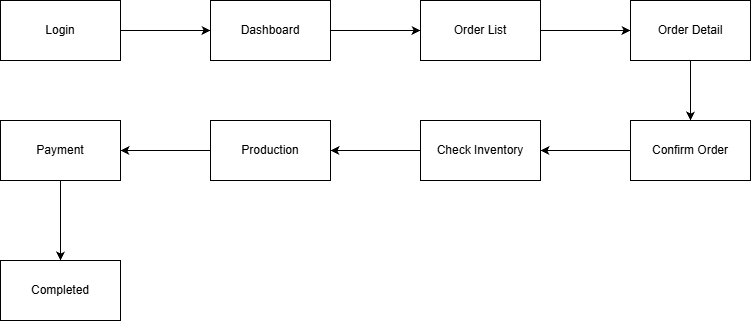

The diagram above was exported from draw.io. Its source (the exported page's mxGraphModel, read from the mxfile embedded in the PNG):
<mxGraphModel dx="1030" dy="527" grid="1" gridSize="10" guides="1" tooltips="1" connect="1" arrows="1" fold="1" page="1" pageScale="1" pageWidth="827" pageHeight="1169" math="0" shadow="0">
  <root>
    <mxCell id="0" />
    <mxCell id="1" parent="0" />
    <mxCell id="wm-RocoJtxeYdqUmTs8G-1" edge="1" parent="1" source="wm-RocoJtxeYdqUmTs8G-2" style="edgeStyle=orthogonalEdgeStyle;rounded=0;orthogonalLoop=1;jettySize=auto;html=1;" target="wm-RocoJtxeYdqUmTs8G-4" value="">
      <mxGeometry relative="1" as="geometry" />
    </mxCell>
    <mxCell id="wm-RocoJtxeYdqUmTs8G-2" parent="1" style="rounded=0;whiteSpace=wrap;html=1;" value="Login" vertex="1">
      <mxGeometry height="60" width="120" x="39" y="110" as="geometry" />
    </mxCell>
    <mxCell id="wm-RocoJtxeYdqUmTs8G-3" edge="1" parent="1" source="wm-RocoJtxeYdqUmTs8G-4" style="edgeStyle=orthogonalEdgeStyle;rounded=0;orthogonalLoop=1;jettySize=auto;html=1;" target="wm-RocoJtxeYdqUmTs8G-15" value="">
      <mxGeometry relative="1" as="geometry" />
    </mxCell>
    <mxCell id="wm-RocoJtxeYdqUmTs8G-4" parent="1" style="rounded=0;whiteSpace=wrap;html=1;" value="Dashboard" vertex="1">
      <mxGeometry height="60" width="120" x="249" y="110" as="geometry" />
    </mxCell>
    <mxCell id="wm-RocoJtxeYdqUmTs8G-5" edge="1" parent="1" source="wm-RocoJtxeYdqUmTs8G-6" style="edgeStyle=orthogonalEdgeStyle;rounded=0;orthogonalLoop=1;jettySize=auto;html=1;" target="wm-RocoJtxeYdqUmTs8G-17" value="">
      <mxGeometry relative="1" as="geometry" />
    </mxCell>
    <mxCell id="wm-RocoJtxeYdqUmTs8G-6" parent="1" style="rounded=0;whiteSpace=wrap;html=1;" value="Order Detail" vertex="1">
      <mxGeometry height="60" width="120" x="669" y="110" as="geometry" />
    </mxCell>
    <mxCell id="wm-RocoJtxeYdqUmTs8G-7" edge="1" parent="1" source="wm-RocoJtxeYdqUmTs8G-8" style="edgeStyle=orthogonalEdgeStyle;rounded=0;orthogonalLoop=1;jettySize=auto;html=1;" target="wm-RocoJtxeYdqUmTs8G-9" value="">
      <mxGeometry relative="1" as="geometry" />
    </mxCell>
    <mxCell id="wm-RocoJtxeYdqUmTs8G-8" parent="1" style="rounded=0;whiteSpace=wrap;html=1;" value="Payment" vertex="1">
      <mxGeometry height="60" width="120" x="39" y="230" as="geometry" />
    </mxCell>
    <mxCell id="wm-RocoJtxeYdqUmTs8G-9" parent="1" style="rounded=0;whiteSpace=wrap;html=1;" value="Completed" vertex="1">
      <mxGeometry height="60" width="120" x="39" y="370" as="geometry" />
    </mxCell>
    <mxCell id="wm-RocoJtxeYdqUmTs8G-10" edge="1" parent="1" source="wm-RocoJtxeYdqUmTs8G-11" style="edgeStyle=orthogonalEdgeStyle;rounded=0;orthogonalLoop=1;jettySize=auto;html=1;" target="wm-RocoJtxeYdqUmTs8G-8" value="">
      <mxGeometry relative="1" as="geometry" />
    </mxCell>
    <mxCell id="wm-RocoJtxeYdqUmTs8G-11" parent="1" style="rounded=0;whiteSpace=wrap;html=1;" value="Production" vertex="1">
      <mxGeometry height="60" width="120" x="249" y="230" as="geometry" />
    </mxCell>
    <mxCell id="wm-RocoJtxeYdqUmTs8G-12" edge="1" parent="1" source="wm-RocoJtxeYdqUmTs8G-13" style="edgeStyle=orthogonalEdgeStyle;rounded=0;orthogonalLoop=1;jettySize=auto;html=1;" target="wm-RocoJtxeYdqUmTs8G-11" value="">
      <mxGeometry relative="1" as="geometry" />
    </mxCell>
    <mxCell id="wm-RocoJtxeYdqUmTs8G-13" parent="1" style="rounded=0;whiteSpace=wrap;html=1;" value="Check Inventory" vertex="1">
      <mxGeometry height="60" width="120" x="459" y="230" as="geometry" />
    </mxCell>
    <mxCell id="wm-RocoJtxeYdqUmTs8G-14" edge="1" parent="1" source="wm-RocoJtxeYdqUmTs8G-15" style="edgeStyle=orthogonalEdgeStyle;rounded=0;orthogonalLoop=1;jettySize=auto;html=1;" target="wm-RocoJtxeYdqUmTs8G-6" value="">
      <mxGeometry relative="1" as="geometry" />
    </mxCell>
    <mxCell id="wm-RocoJtxeYdqUmTs8G-15" parent="1" style="rounded=0;whiteSpace=wrap;html=1;" value="Order List" vertex="1">
      <mxGeometry height="60" width="120" x="459" y="110" as="geometry" />
    </mxCell>
    <mxCell id="wm-RocoJtxeYdqUmTs8G-16" edge="1" parent="1" source="wm-RocoJtxeYdqUmTs8G-17" style="edgeStyle=orthogonalEdgeStyle;rounded=0;orthogonalLoop=1;jettySize=auto;html=1;" target="wm-RocoJtxeYdqUmTs8G-13" value="">
      <mxGeometry relative="1" as="geometry" />
    </mxCell>
    <mxCell id="wm-RocoJtxeYdqUmTs8G-17" parent="1" style="rounded=0;whiteSpace=wrap;html=1;" value="Confirm Order" vertex="1">
      <mxGeometry height="60" width="120" x="669" y="230" as="geometry" />
    </mxCell>
  </root>
</mxGraphModel>